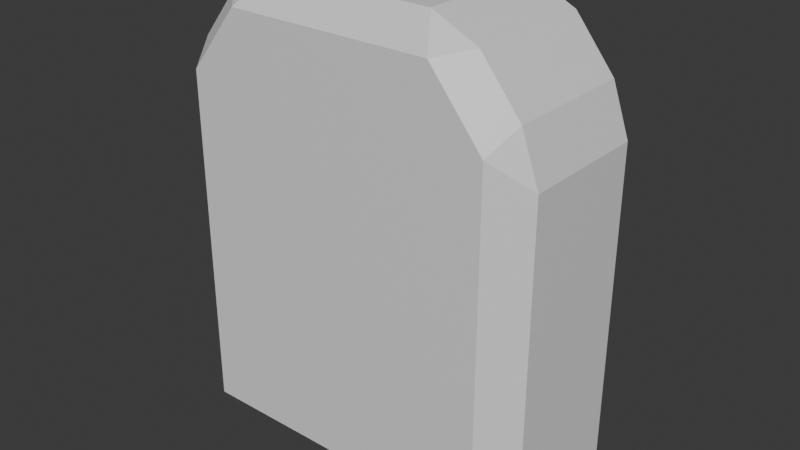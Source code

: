 # Source: gravestone1.blend  (saved by Blender 4.5.88; exported with 4.5.12 LTS)
import bpy
from mathutils import Matrix  # noqa: F401  (used for matrix-valued properties, if any)

bpy.ops.wm.read_factory_settings(use_empty=True)
scene = bpy.context.scene
scene.name = 'Scene'

# ---- collections
col_collection = bpy.data.collections.new('Collection'); scene.collection.children.link(col_collection)

# ---- materials (node trees are filled in below, after node groups)
mat_material = bpy.data.materials.new('Material')
mat_material.alpha_threshold = 0.0
mat_material.roughness = 0.5
mat_material.line_color = (0.0, 0.0, 0.0, 1.0)

# ---- material node trees
mat_material.use_nodes = True; mat_material.node_tree.nodes.clear()
_N = mat_material.node_tree.nodes; _L = mat_material.node_tree.links
n0 = _N.new('ShaderNodeOutputMaterial'); n0.name = 'Material Output'; n0.location = (200, 100)
n1 = _N.new('ShaderNodeBsdfPrincipled'); n1.name = 'Principled BSDF'; n1.location = (-200, 100)
n1.inputs[3].default_value = 1.45
_L.new(n1.outputs[0], n0.inputs[0])
n0.is_active_output = True

# ---- world
world_world = bpy.data.worlds.new('World'); scene.world = world_world
world_world.use_nodes = True; world_world.node_tree.nodes.clear()
_N = world_world.node_tree.nodes; _L = world_world.node_tree.links
n0 = _N.new('ShaderNodeOutputWorld'); n0.name = 'World Output'; n0.location = (200, 100)
n1 = _N.new('ShaderNodeBackground'); n1.name = 'Background'; n1.location = (-200, 100)
n1.inputs[0].default_value = (0.05088, 0.05088, 0.05088, 1.0)
_L.new(n1.outputs[0], n0.inputs[0])
n0.is_active_output = True
world_world.color = (0.05088, 0.05088, 0.05088)
world_world.sun_shadow_jitter_overblur = 0.0

# ---- meshes
me_cube = bpy.data.meshes.new('Cube')
me_cube.from_pydata([(1.0, 0.5, 1.5), (1.0, 0.5, -0.5), (1.0, -0.5, 1.5), (1.0, -0.5, -0.5), (-1.0, 0.5, 1.5), (-1.0, 0.5, -0.5), (-1.0, -0.5, 1.5), (-1.0, -0.5, -0.5), (0.6, 0.5, 2.0), (0.6, -0.5, 2.0), (-0.6, 0.5, 2.0), (-0.6, -0.5, 2.0)], [], [(4, 6, 11, 10), (3, 2, 6, 7), (7, 6, 4, 5), (5, 1, 3, 7), (1, 0, 2, 3), (5, 4, 0, 1), (8, 10, 11, 9), (2, 0, 8, 9), (0, 4, 10, 8), (6, 2, 9, 11)])
_uv = me_cube.uv_layers.new(name='UVMap')
_uv.uv.foreach_set('vector', [0.625, 0.25, 0.625, 0.0, 0.625, 0.0, 0.625, 0.25, 0.375, 0.75, 0.625, 0.75, 0.625, 1.0, 0.375, 1.0, 0.375, 0.0, 0.625, 0.0, 0.625, 0.25, 0.375, 0.25, 0.125, 0.5, 0.375, 0.5, 0.375, 0.75, 0.125, 0.75, 0.375, 0.5, 0.625, 0.5, 0.625, 0.75, 0.375, 0.75, 0.375, 0.25, 0.625, 0.25, 0.625, 0.5, 0.375, 0.5, 0.625, 0.5, 0.875, 0.5, 0.875, 0.75, 0.625, 0.75, 0.625, 0.75, 0.625, 0.5, 0.625, 0.5, 0.625, 0.75, 0.625, 0.5, 0.625, 0.25, 0.625, 0.25, 0.625, 0.5, 0.625, 1.0, 0.625, 0.75, 0.625, 0.75, 0.625, 1.0])
me_cube.materials.append(mat_material)
me_cube.use_mirror_vertex_groups = False
me_cube.update()

# ---- objects
ob_cube = bpy.data.objects.new('Cube', me_cube)

# ---- transforms, parenting, visibility, modifiers, constraints
ob_cube.location = (0.0, 0.0, 0.0)
ob_cube.lock_rotations_4d = False
ob_cube.empty_display_type = 'ARROWS'
ob_cube.lineart.crease_threshold = 0.0
_m = ob_cube.modifiers.new('Bevel', 'BEVEL')
_m.width = 0.15
_m.width_pct = 0.15

# ---- collection membership
col_collection.objects.link(ob_cube)

# ---- scene / render settings (as saved in the file)
scene.frame_start = 1; scene.frame_end = 250; scene.frame_set(1)
scene.render.engine = 'BLENDER_EEVEE_NEXT'
bpy.context.view_layer.update()

# ---- added for rendering (the .blend has no active camera and no usable light): camera, sun
cam_auto = bpy.data.cameras.new('AutoCamera')
cam_auto.lens = 50.0
cam_auto.sensor_width = 36.0
cam_auto.clip_end = 1000.0
ob_auto_camera = bpy.data.objects.new('AutoCamera', cam_auto)
scene.collection.objects.link(ob_auto_camera)
ob_auto_camera.location = (3.1033, -3.72396, 3.23264)
ob_auto_camera.rotation_euler = (1.09748, -7.21219e-08, 0.694738)
scene.camera = ob_auto_camera
light_auto_sun = bpy.data.lights.new('AutoSun', 'SUN')
light_auto_sun.energy = 3.0
light_auto_sun.angle = 0.0523599
ob_auto_sun = bpy.data.objects.new('AutoSun', light_auto_sun)
scene.collection.objects.link(ob_auto_sun)
ob_auto_sun.rotation_euler = (0.872665, 0.174533, 0.523599)
bpy.context.view_layer.update()
